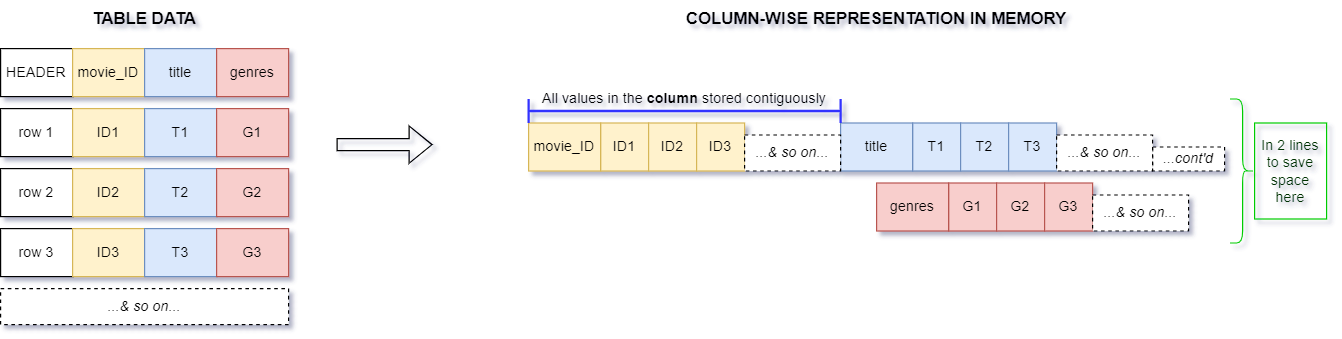

The diagram above was exported from draw.io. Its source (the exported page's mxGraphModel, read from the mxfile embedded in the PNG):
<mxGraphModel dx="1214" dy="731" grid="1" gridSize="10" guides="1" tooltips="1" connect="1" arrows="1" fold="1" page="1" pageScale="1" pageWidth="850" pageHeight="1100" math="0" shadow="0">
  <root>
    <mxCell id="0" />
    <mxCell id="1" parent="0" />
    <mxCell id="2" value="" style="group" vertex="1" connectable="0" parent="1">
      <mxGeometry x="170" y="390" width="1105" height="270" as="geometry" />
    </mxCell>
    <mxCell id="3" value="" style="shape=flexArrow;endArrow=classic;html=1;rounded=0;" edge="1" parent="2">
      <mxGeometry width="50" height="50" relative="1" as="geometry">
        <mxPoint x="280" y="120" as="sourcePoint" />
        <mxPoint x="360" y="120" as="targetPoint" />
      </mxGeometry>
    </mxCell>
    <mxCell id="4" value="TABLE DATA" style="text;html=1;strokeColor=none;fillColor=none;align=center;verticalAlign=middle;whiteSpace=wrap;rounded=0;fontStyle=1;fontSize=14;" vertex="1" parent="2">
      <mxGeometry x="60" width="120" height="30" as="geometry" />
    </mxCell>
    <mxCell id="5" value="COLUMN-WISE REPRESENTATION IN MEMORY" style="text;html=1;strokeColor=none;fillColor=none;align=center;verticalAlign=middle;whiteSpace=wrap;rounded=0;fontStyle=1;fontSize=14;" vertex="1" parent="2">
      <mxGeometry x="550" width="360" height="30" as="geometry" />
    </mxCell>
    <mxCell id="6" value="" style="group" vertex="1" connectable="0" parent="2">
      <mxGeometry x="440" y="102" width="580" height="90" as="geometry" />
    </mxCell>
    <mxCell id="7" value="ID1" style="rounded=0;whiteSpace=wrap;html=1;fillColor=#fff2cc;strokeColor=#d6b656;" vertex="1" parent="6">
      <mxGeometry x="60" width="40" height="40" as="geometry" />
    </mxCell>
    <mxCell id="8" value="T1" style="rounded=0;whiteSpace=wrap;html=1;fillColor=#dae8fc;strokeColor=#6c8ebf;" vertex="1" parent="6">
      <mxGeometry x="320" width="40" height="40" as="geometry" />
    </mxCell>
    <mxCell id="9" value="G1" style="rounded=0;whiteSpace=wrap;html=1;fillColor=#f8cecc;strokeColor=#b85450;" vertex="1" parent="6">
      <mxGeometry x="350" y="50" width="40" height="40" as="geometry" />
    </mxCell>
    <mxCell id="10" value="ID2" style="rounded=0;whiteSpace=wrap;html=1;fillColor=#fff2cc;strokeColor=#d6b656;" vertex="1" parent="6">
      <mxGeometry x="100" width="40" height="40" as="geometry" />
    </mxCell>
    <mxCell id="11" value="T2" style="rounded=0;whiteSpace=wrap;html=1;fillColor=#dae8fc;strokeColor=#6c8ebf;" vertex="1" parent="6">
      <mxGeometry x="360" width="40" height="40" as="geometry" />
    </mxCell>
    <mxCell id="12" value="G2" style="rounded=0;whiteSpace=wrap;html=1;fillColor=#f8cecc;strokeColor=#b85450;" vertex="1" parent="6">
      <mxGeometry x="390" y="50" width="40" height="40" as="geometry" />
    </mxCell>
    <mxCell id="13" value="ID3" style="rounded=0;whiteSpace=wrap;html=1;fillColor=#fff2cc;strokeColor=#d6b656;" vertex="1" parent="6">
      <mxGeometry x="140" width="40" height="40" as="geometry" />
    </mxCell>
    <mxCell id="14" value="T3" style="rounded=0;whiteSpace=wrap;html=1;fillColor=#dae8fc;strokeColor=#6c8ebf;" vertex="1" parent="6">
      <mxGeometry x="400" width="40" height="40" as="geometry" />
    </mxCell>
    <mxCell id="15" value="G3" style="rounded=0;whiteSpace=wrap;html=1;fillColor=#f8cecc;strokeColor=#b85450;" vertex="1" parent="6">
      <mxGeometry x="430" y="50" width="40" height="40" as="geometry" />
    </mxCell>
    <mxCell id="16" value="movie_ID" style="rounded=0;whiteSpace=wrap;html=1;fillColor=#fff2cc;strokeColor=#d6b656;" vertex="1" parent="6">
      <mxGeometry width="60" height="40" as="geometry" />
    </mxCell>
    <mxCell id="17" value="title" style="rounded=0;whiteSpace=wrap;html=1;fillColor=#dae8fc;strokeColor=#6c8ebf;" vertex="1" parent="6">
      <mxGeometry x="260" width="60" height="40" as="geometry" />
    </mxCell>
    <mxCell id="18" value="genres" style="rounded=0;whiteSpace=wrap;html=1;fillColor=#f8cecc;strokeColor=#b85450;" vertex="1" parent="6">
      <mxGeometry x="290" y="50" width="60" height="40" as="geometry" />
    </mxCell>
    <mxCell id="19" value="...&amp;amp; so on..." style="rounded=0;whiteSpace=wrap;html=1;fontStyle=2;dashed=1;" vertex="1" parent="6">
      <mxGeometry x="180" y="10" width="80" height="30" as="geometry" />
    </mxCell>
    <mxCell id="20" value="...cont'd" style="rounded=0;whiteSpace=wrap;html=1;fontStyle=2;dashed=1;" vertex="1" parent="6">
      <mxGeometry x="520" y="20" width="60" height="20" as="geometry" />
    </mxCell>
    <mxCell id="21" value="...&amp;amp; so on..." style="rounded=0;whiteSpace=wrap;html=1;fontStyle=2;dashed=1;" vertex="1" parent="6">
      <mxGeometry x="440" y="10" width="80" height="30" as="geometry" />
    </mxCell>
    <mxCell id="22" value="...&amp;amp; so on..." style="rounded=0;whiteSpace=wrap;html=1;fontStyle=2;dashed=1;" vertex="1" parent="6">
      <mxGeometry x="470" y="60" width="80" height="30" as="geometry" />
    </mxCell>
    <mxCell id="23" value="" style="group" vertex="1" connectable="0" parent="2">
      <mxGeometry y="40" width="240" height="230" as="geometry" />
    </mxCell>
    <mxCell id="24" value="row 1" style="rounded=0;whiteSpace=wrap;html=1;" vertex="1" parent="23">
      <mxGeometry y="50" width="60" height="40" as="geometry" />
    </mxCell>
    <mxCell id="25" value="ID1" style="rounded=0;whiteSpace=wrap;html=1;fillColor=#fff2cc;strokeColor=#d6b656;" vertex="1" parent="23">
      <mxGeometry x="60" y="50" width="60" height="40" as="geometry" />
    </mxCell>
    <mxCell id="26" value="T1" style="rounded=0;whiteSpace=wrap;html=1;fillColor=#dae8fc;strokeColor=#6c8ebf;" vertex="1" parent="23">
      <mxGeometry x="120" y="50" width="60" height="40" as="geometry" />
    </mxCell>
    <mxCell id="27" value="G1" style="rounded=0;whiteSpace=wrap;html=1;fillColor=#f8cecc;strokeColor=#b85450;" vertex="1" parent="23">
      <mxGeometry x="180" y="50" width="60" height="40" as="geometry" />
    </mxCell>
    <mxCell id="28" value="row 2" style="rounded=0;whiteSpace=wrap;html=1;" vertex="1" parent="23">
      <mxGeometry y="100" width="60" height="40" as="geometry" />
    </mxCell>
    <mxCell id="29" value="ID2" style="rounded=0;whiteSpace=wrap;html=1;fillColor=#fff2cc;strokeColor=#d6b656;" vertex="1" parent="23">
      <mxGeometry x="60" y="100" width="60" height="40" as="geometry" />
    </mxCell>
    <mxCell id="30" value="T2" style="rounded=0;whiteSpace=wrap;html=1;fillColor=#dae8fc;strokeColor=#6c8ebf;" vertex="1" parent="23">
      <mxGeometry x="120" y="100" width="60" height="40" as="geometry" />
    </mxCell>
    <mxCell id="31" value="G2" style="rounded=0;whiteSpace=wrap;html=1;fillColor=#f8cecc;strokeColor=#b85450;" vertex="1" parent="23">
      <mxGeometry x="180" y="100" width="60" height="40" as="geometry" />
    </mxCell>
    <mxCell id="32" value="row 3" style="rounded=0;whiteSpace=wrap;html=1;" vertex="1" parent="23">
      <mxGeometry y="150" width="60" height="40" as="geometry" />
    </mxCell>
    <mxCell id="33" value="ID3" style="rounded=0;whiteSpace=wrap;html=1;fillColor=#fff2cc;strokeColor=#d6b656;" vertex="1" parent="23">
      <mxGeometry x="60" y="150" width="60" height="40" as="geometry" />
    </mxCell>
    <mxCell id="34" value="T3" style="rounded=0;whiteSpace=wrap;html=1;fillColor=#dae8fc;strokeColor=#6c8ebf;" vertex="1" parent="23">
      <mxGeometry x="120" y="150" width="60" height="40" as="geometry" />
    </mxCell>
    <mxCell id="35" value="G3" style="rounded=0;whiteSpace=wrap;html=1;fillColor=#f8cecc;strokeColor=#b85450;" vertex="1" parent="23">
      <mxGeometry x="180" y="150" width="60" height="40" as="geometry" />
    </mxCell>
    <mxCell id="36" value="HEADER" style="rounded=0;whiteSpace=wrap;html=1;" vertex="1" parent="23">
      <mxGeometry width="60" height="40" as="geometry" />
    </mxCell>
    <mxCell id="37" value="movie_ID" style="rounded=0;whiteSpace=wrap;html=1;fillColor=#fff2cc;strokeColor=#d6b656;" vertex="1" parent="23">
      <mxGeometry x="60" width="60" height="40" as="geometry" />
    </mxCell>
    <mxCell id="38" value="title" style="rounded=0;whiteSpace=wrap;html=1;fillColor=#dae8fc;strokeColor=#6c8ebf;" vertex="1" parent="23">
      <mxGeometry x="120" width="60" height="40" as="geometry" />
    </mxCell>
    <mxCell id="39" value="genres" style="rounded=0;whiteSpace=wrap;html=1;fillColor=#f8cecc;strokeColor=#b85450;" vertex="1" parent="23">
      <mxGeometry x="180" width="60" height="40" as="geometry" />
    </mxCell>
    <mxCell id="40" value="...&amp;amp; so on..." style="rounded=0;whiteSpace=wrap;html=1;fontStyle=2;dashed=1;" vertex="1" parent="23">
      <mxGeometry y="200" width="240" height="30" as="geometry" />
    </mxCell>
    <mxCell id="41" value="" style="shape=crossbar;whiteSpace=wrap;html=1;rounded=1;strokeWidth=2;verticalAlign=top;strokeColor=#3333FF;" vertex="1" parent="2">
      <mxGeometry x="440" y="82" width="260" height="20" as="geometry" />
    </mxCell>
    <mxCell id="42" value="All values in the &lt;b&gt;column&amp;nbsp;&lt;/b&gt;stored contiguously" style="text;html=1;strokeColor=none;fillColor=none;align=center;verticalAlign=middle;whiteSpace=wrap;rounded=0;" vertex="1" parent="2">
      <mxGeometry x="450" y="67" width="240" height="30" as="geometry" />
    </mxCell>
    <mxCell id="43" value="" style="shape=curlyBracket;whiteSpace=wrap;html=1;rounded=1;flipH=1;labelPosition=right;verticalLabelPosition=middle;align=left;verticalAlign=middle;strokeColor=#00CC00;" vertex="1" parent="2">
      <mxGeometry x="1025" y="82" width="20" height="120" as="geometry" />
    </mxCell>
    <mxCell id="44" value="In 2 lines&lt;br&gt;to save space here" style="text;html=1;strokeColor=#00CC00;fillColor=none;align=center;verticalAlign=middle;whiteSpace=wrap;rounded=0;fontColor=#003300;" vertex="1" parent="2">
      <mxGeometry x="1045" y="102" width="60" height="80" as="geometry" />
    </mxCell>
  </root>
</mxGraphModel>